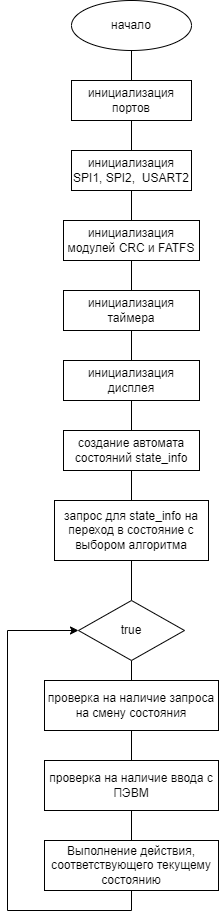

The diagram above was exported from draw.io. Its source (the exported page's mxGraphModel, read from the mxfile embedded in the PNG):
<mxGraphModel dx="1500" dy="763" grid="1" gridSize="10" guides="1" tooltips="1" connect="1" arrows="1" fold="1" page="1" pageScale="1" pageWidth="827" pageHeight="1169" math="0" shadow="0">
  <root>
    <mxCell id="0" />
    <mxCell id="1" parent="0" />
    <mxCell id="4OA92k-0ATn8GlJd0UsL-14" style="edgeStyle=orthogonalEdgeStyle;rounded=0;orthogonalLoop=1;jettySize=auto;html=1;exitX=0.5;exitY=1;exitDx=0;exitDy=0;entryX=0.5;entryY=0;entryDx=0;entryDy=0;endArrow=none;endFill=0;" edge="1" parent="1" source="4OA92k-0ATn8GlJd0UsL-1" target="4OA92k-0ATn8GlJd0UsL-2">
      <mxGeometry relative="1" as="geometry" />
    </mxCell>
    <mxCell id="4OA92k-0ATn8GlJd0UsL-1" value="начало" style="ellipse;whiteSpace=wrap;html=1;" vertex="1" parent="1">
      <mxGeometry x="354" y="20" width="120" height="50" as="geometry" />
    </mxCell>
    <mxCell id="4OA92k-0ATn8GlJd0UsL-15" style="edgeStyle=orthogonalEdgeStyle;rounded=0;orthogonalLoop=1;jettySize=auto;html=1;exitX=0.5;exitY=1;exitDx=0;exitDy=0;entryX=0.5;entryY=0;entryDx=0;entryDy=0;endArrow=none;endFill=0;" edge="1" parent="1" source="4OA92k-0ATn8GlJd0UsL-2" target="4OA92k-0ATn8GlJd0UsL-3">
      <mxGeometry relative="1" as="geometry" />
    </mxCell>
    <mxCell id="4OA92k-0ATn8GlJd0UsL-2" value="инициализация портов" style="rounded=0;whiteSpace=wrap;html=1;" vertex="1" parent="1">
      <mxGeometry x="354" y="100" width="120" height="40" as="geometry" />
    </mxCell>
    <mxCell id="4OA92k-0ATn8GlJd0UsL-16" style="edgeStyle=orthogonalEdgeStyle;rounded=0;orthogonalLoop=1;jettySize=auto;html=1;exitX=0.5;exitY=1;exitDx=0;exitDy=0;entryX=0.5;entryY=0;entryDx=0;entryDy=0;endArrow=none;endFill=0;" edge="1" parent="1" source="4OA92k-0ATn8GlJd0UsL-3" target="4OA92k-0ATn8GlJd0UsL-5">
      <mxGeometry relative="1" as="geometry" />
    </mxCell>
    <mxCell id="4OA92k-0ATn8GlJd0UsL-3" value="инициализация SPI1, SPI2,&amp;nbsp; USART2" style="rounded=0;whiteSpace=wrap;html=1;" vertex="1" parent="1">
      <mxGeometry x="354" y="170" width="120" height="40" as="geometry" />
    </mxCell>
    <mxCell id="4OA92k-0ATn8GlJd0UsL-17" style="edgeStyle=orthogonalEdgeStyle;rounded=0;orthogonalLoop=1;jettySize=auto;html=1;exitX=0.5;exitY=1;exitDx=0;exitDy=0;entryX=0.5;entryY=0;entryDx=0;entryDy=0;endArrow=none;endFill=0;" edge="1" parent="1" source="4OA92k-0ATn8GlJd0UsL-5" target="4OA92k-0ATn8GlJd0UsL-6">
      <mxGeometry relative="1" as="geometry" />
    </mxCell>
    <mxCell id="4OA92k-0ATn8GlJd0UsL-5" value="инициализация модулей CRC и FATFS" style="rounded=0;whiteSpace=wrap;html=1;" vertex="1" parent="1">
      <mxGeometry x="346" y="240" width="136" height="40" as="geometry" />
    </mxCell>
    <mxCell id="4OA92k-0ATn8GlJd0UsL-18" style="edgeStyle=orthogonalEdgeStyle;rounded=0;orthogonalLoop=1;jettySize=auto;html=1;exitX=0.5;exitY=1;exitDx=0;exitDy=0;entryX=0.5;entryY=0;entryDx=0;entryDy=0;endArrow=none;endFill=0;" edge="1" parent="1" source="4OA92k-0ATn8GlJd0UsL-6" target="4OA92k-0ATn8GlJd0UsL-7">
      <mxGeometry relative="1" as="geometry" />
    </mxCell>
    <mxCell id="4OA92k-0ATn8GlJd0UsL-6" value="инициализация таймера" style="rounded=0;whiteSpace=wrap;html=1;" vertex="1" parent="1">
      <mxGeometry x="346" y="310" width="136" height="40" as="geometry" />
    </mxCell>
    <mxCell id="4OA92k-0ATn8GlJd0UsL-19" style="edgeStyle=orthogonalEdgeStyle;rounded=0;orthogonalLoop=1;jettySize=auto;html=1;exitX=0.5;exitY=1;exitDx=0;exitDy=0;entryX=0.5;entryY=0;entryDx=0;entryDy=0;endArrow=none;endFill=0;" edge="1" parent="1" source="4OA92k-0ATn8GlJd0UsL-7" target="4OA92k-0ATn8GlJd0UsL-8">
      <mxGeometry relative="1" as="geometry" />
    </mxCell>
    <mxCell id="4OA92k-0ATn8GlJd0UsL-7" value="инициализация дисплея" style="rounded=0;whiteSpace=wrap;html=1;" vertex="1" parent="1">
      <mxGeometry x="346" y="380" width="136" height="40" as="geometry" />
    </mxCell>
    <mxCell id="4OA92k-0ATn8GlJd0UsL-20" style="edgeStyle=orthogonalEdgeStyle;rounded=0;orthogonalLoop=1;jettySize=auto;html=1;exitX=0.5;exitY=1;exitDx=0;exitDy=0;entryX=0.5;entryY=0;entryDx=0;entryDy=0;endArrow=none;endFill=0;" edge="1" parent="1" source="4OA92k-0ATn8GlJd0UsL-8" target="4OA92k-0ATn8GlJd0UsL-9">
      <mxGeometry relative="1" as="geometry" />
    </mxCell>
    <mxCell id="4OA92k-0ATn8GlJd0UsL-8" value="создание автомата состояний state_info" style="rounded=0;whiteSpace=wrap;html=1;" vertex="1" parent="1">
      <mxGeometry x="346" y="450" width="136" height="40" as="geometry" />
    </mxCell>
    <mxCell id="4OA92k-0ATn8GlJd0UsL-21" style="edgeStyle=orthogonalEdgeStyle;rounded=0;orthogonalLoop=1;jettySize=auto;html=1;exitX=0.5;exitY=1;exitDx=0;exitDy=0;entryX=0.5;entryY=0;entryDx=0;entryDy=0;endArrow=none;endFill=0;" edge="1" parent="1" source="4OA92k-0ATn8GlJd0UsL-9" target="4OA92k-0ATn8GlJd0UsL-10">
      <mxGeometry relative="1" as="geometry" />
    </mxCell>
    <mxCell id="4OA92k-0ATn8GlJd0UsL-9" value="запрос для state_info на переход в состояние с выбором алгоритма" style="rounded=0;whiteSpace=wrap;html=1;" vertex="1" parent="1">
      <mxGeometry x="337" y="520" width="154" height="60" as="geometry" />
    </mxCell>
    <mxCell id="4OA92k-0ATn8GlJd0UsL-22" style="edgeStyle=orthogonalEdgeStyle;rounded=0;orthogonalLoop=1;jettySize=auto;html=1;exitX=0.5;exitY=1;exitDx=0;exitDy=0;entryX=0.5;entryY=0;entryDx=0;entryDy=0;endArrow=none;endFill=0;" edge="1" parent="1" source="4OA92k-0ATn8GlJd0UsL-10" target="4OA92k-0ATn8GlJd0UsL-11">
      <mxGeometry relative="1" as="geometry" />
    </mxCell>
    <mxCell id="4OA92k-0ATn8GlJd0UsL-10" value="true" style="rhombus;whiteSpace=wrap;html=1;" vertex="1" parent="1">
      <mxGeometry x="361" y="620" width="106" height="60" as="geometry" />
    </mxCell>
    <mxCell id="4OA92k-0ATn8GlJd0UsL-23" style="edgeStyle=orthogonalEdgeStyle;rounded=0;orthogonalLoop=1;jettySize=auto;html=1;exitX=0.5;exitY=1;exitDx=0;exitDy=0;entryX=0.5;entryY=0;entryDx=0;entryDy=0;endArrow=none;endFill=0;" edge="1" parent="1" source="4OA92k-0ATn8GlJd0UsL-11" target="4OA92k-0ATn8GlJd0UsL-12">
      <mxGeometry relative="1" as="geometry" />
    </mxCell>
    <mxCell id="4OA92k-0ATn8GlJd0UsL-11" value="проверка на наличие запроса на смену состояния" style="rounded=0;whiteSpace=wrap;html=1;" vertex="1" parent="1">
      <mxGeometry x="327" y="700" width="174" height="50" as="geometry" />
    </mxCell>
    <mxCell id="4OA92k-0ATn8GlJd0UsL-24" style="edgeStyle=orthogonalEdgeStyle;rounded=0;orthogonalLoop=1;jettySize=auto;html=1;exitX=0.5;exitY=1;exitDx=0;exitDy=0;entryX=0.5;entryY=0;entryDx=0;entryDy=0;endArrow=none;endFill=0;" edge="1" parent="1" source="4OA92k-0ATn8GlJd0UsL-12" target="4OA92k-0ATn8GlJd0UsL-13">
      <mxGeometry relative="1" as="geometry" />
    </mxCell>
    <mxCell id="4OA92k-0ATn8GlJd0UsL-12" value="проверка на наличие ввода с ПЭВМ" style="rounded=0;whiteSpace=wrap;html=1;" vertex="1" parent="1">
      <mxGeometry x="327" y="780" width="174" height="50" as="geometry" />
    </mxCell>
    <mxCell id="4OA92k-0ATn8GlJd0UsL-25" style="edgeStyle=orthogonalEdgeStyle;rounded=0;orthogonalLoop=1;jettySize=auto;html=1;exitX=0.5;exitY=1;exitDx=0;exitDy=0;entryX=0;entryY=0.5;entryDx=0;entryDy=0;" edge="1" parent="1" source="4OA92k-0ATn8GlJd0UsL-13" target="4OA92k-0ATn8GlJd0UsL-10">
      <mxGeometry relative="1" as="geometry">
        <Array as="points">
          <mxPoint x="414" y="930" />
          <mxPoint x="290" y="930" />
          <mxPoint x="290" y="650" />
        </Array>
      </mxGeometry>
    </mxCell>
    <mxCell id="4OA92k-0ATn8GlJd0UsL-13" value="Выполнение действия, соответствующего текущему состоянию" style="rounded=0;whiteSpace=wrap;html=1;" vertex="1" parent="1">
      <mxGeometry x="327" y="860" width="174" height="50" as="geometry" />
    </mxCell>
  </root>
</mxGraphModel>